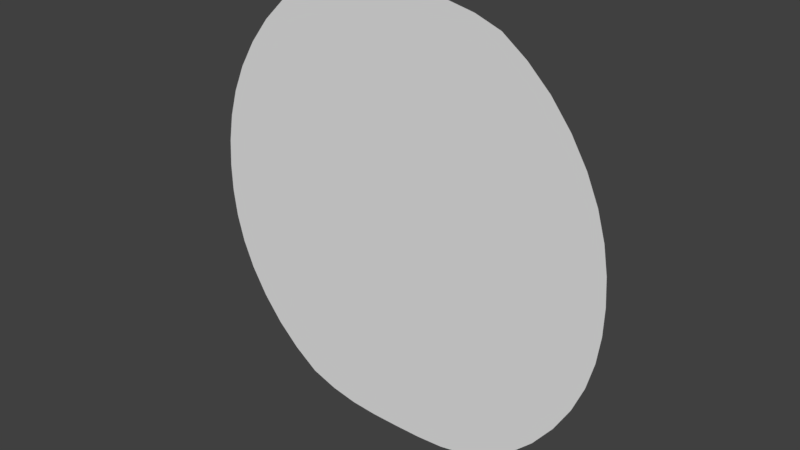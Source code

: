 # Source: slime_character.blend  (saved by Blender 2.78.0; exported with 4.5.12 LTS)
import bpy
from mathutils import Matrix  # noqa: F401  (used for matrix-valued properties, if any)

bpy.ops.wm.read_factory_settings(use_empty=True)
scene = bpy.context.scene
scene.name = 'Scene'

# ---- collections
col_collection_1 = bpy.data.collections.new('Collection 1'); scene.collection.children.link(col_collection_1)

# ---- materials (node trees are filled in below, after node groups)
mat_slime_body_mat = bpy.data.materials.new('slime_body_mat')
mat_slime_body_mat.alpha_threshold = 0.0
mat_slime_body_mat.use_transparent_shadow = False
mat_slime_body_mat.roughness = 0.5
mat_slime_eyes_mat = bpy.data.materials.new('slime_eyes_mat')
mat_slime_eyes_mat.alpha_threshold = 0.0
mat_slime_eyes_mat.use_transparent_shadow = False
mat_slime_eyes_mat.roughness = 0.5

# ---- material node trees

# ---- world
world_world = bpy.data.worlds.new('World'); scene.world = world_world
world_world.color = (0.05088, 0.05088, 0.05088)
world_world.use_sun_shadow = False
world_world.sun_shadow_jitter_overblur = 0.0
world_world.cycles.sampling_method = 'MANUAL'

# ---- meshes
me_plane = bpy.data.meshes.new('Plane')
me_plane.from_pydata([(2.093, -4.759e-08, -4.162), (-2.303, -4.319e-07, -4.162), (2.022, 3.717e-07, 4.461), (-2.231, -3.817e-11, 4.461), (4.251, 3.538e-07, 0.1494), (-4.46, -4.077e-07, 0.1494), (-4.052, -2.657e-07, 2.305), (3.843, 4.246e-07, 2.305), (3.932, 2.195e-07, -2.006), (-4.141, -4.863e-07, -2.006), (-0.1046, -2.398e-07, -4.162), (-0.1046, 1.858e-07, 4.461), (-0.1046, -2.695e-08, 0.1494), (-0.1046, 7.945e-08, 2.305), (-0.1046, -1.334e-07, -2.006), (2.89, 0.1472, -1.475), (-3.07, 0.1471, -1.475), (2.89, 0.1472, 1.475), (-3.07, 0.1471, 1.475), (2.945, 0.1843, 0.7822), (-3.015, 0.1843, 0.7822), (2.945, 0.1843, 2.376), (-3.015, 0.1843, 2.376), (2.253, 0.2513, -0.7138), (-2.742, 0.2513, -0.7138), (2.253, 0.2513, 0.7669), (-2.742, 0.2513, 0.7669)], [], [(13, 6, 3, 11), (14, 9, 5, 12), (12, 5, 6, 13), (10, 1, 9, 14), (0, 10, 14, 8), (4, 12, 13, 7), (8, 14, 12, 4), (7, 13, 11, 2), (15, 16, 18, 17), (19, 20, 22, 21), (23, 24, 26, 25)])
me_plane.polygons.foreach_set('material_index', [0, 0, 0, 0, 0, 0, 0, 0, 1, 1, 1])
_k = {(15, 17): 1.0, (15, 16): 1.0, (16, 18): 1.0, (17, 18): 1.0, (19, 21): 1.0, (19, 20): 1.0, (20, 22): 1.0, (21, 22): 1.0, (23, 25): 1.0, (23, 24): 1.0, (24, 26): 1.0, (25, 26): 1.0}
me_plane.attributes.new('crease_edge', 'FLOAT', 'EDGE').data.foreach_set('value', [_k.get((min(e.vertices), max(e.vertices)), 0.0) for e in me_plane.edges])
_uv = me_plane.uv_layers.new(name='UVMap')
_uv.uv.foreach_set('vector', [0.5055, 0.726, 0.9051, 0.726, 0.7207, 0.9442, 0.5055, 0.9442, 0.5055, 0.2897, 0.9141, 0.2897, 0.9463, 0.5078, 0.5055, 0.5078, 0.5055, 0.5078, 0.9463, 0.5078, 0.9051, 0.726, 0.5055, 0.726, 0.5055, 0.07146, 0.728, 0.07146, 0.9141, 0.2897, 0.5055, 0.2897, 0.283, 0.07146, 0.5055, 0.07146, 0.5055, 0.2897, 0.09691, 0.2897, 0.06468, 0.5078, 0.5055, 0.5078, 0.5055, 0.726, 0.1059, 0.726, 0.09691, 0.2897, 0.5055, 0.2897, 0.5055, 0.5078, 0.06468, 0.5078, 0.1059, 0.726, 0.5055, 0.726, 0.5055, 0.9442, 0.2903, 0.9442, 0.3604, 0.7087, 0.6435, 0.7087, 0.6435, 0.8488, 0.3604, 0.8488, 0.3517, 0.8872, 0.6425, 0.8872, 0.6425, 0.9649, 0.3517, 0.9649, 0.3722, 0.4552, 0.62, 0.4552, 0.62, 0.5287, 0.3722, 0.5287])
me_plane.materials.append(mat_slime_body_mat)
me_plane.materials.append(mat_slime_eyes_mat)
me_plane.use_remesh_preserve_volume = False
me_plane.use_remesh_preserve_attributes = False
me_plane.use_mirror_vertex_groups = False
me_plane.update()
arm_armature = bpy.data.armatures.new('Armature')  # bones are not reproduced

# ---- objects
ob_armature_slime = bpy.data.objects.new('armature-slime', arm_armature)
ob_slime_body = bpy.data.objects.new('slime_body', me_plane)

# ---- transforms, parenting, visibility, modifiers, constraints
ob_armature_slime.location = (0.0, 0.0, 0.0)
ob_armature_slime.show_in_front = True
ob_armature_slime.lineart.crease_threshold = 0.0
ob_slime_body.parent = ob_armature_slime
ob_slime_body.location = (0.0, 0.0, 0.0)
ob_slime_body.lineart.crease_threshold = 0.0
_vg = ob_slime_body.vertex_groups.new(name='Control')
_vg = ob_slime_body.vertex_groups.new(name='Body')
for _i, _w in zip([0, 1, 4, 5, 8, 9, 10, 12, 14], [0.8, 0.8, 0.2, 0.2, 0.6, 0.6, 1.0, 0.2, 0.6]): _vg.add([_i], _w, 'REPLACE')
_vg = ob_slime_body.vertex_groups.new(name='Head')
for _i, _w in zip([0, 1, 2, 3, 4, 5, 6, 7, 8, 9, 10, 11, 12, 13, 14, 15, 16, 17, 18, 19, 20, 21, 22, 23, 24, 25, 26], [0.3, 0.3, 1.0, 1.0, 1.0, 1.0, 1.0, 1.0, 0.6, 0.6, 0.0, 1.0, 1.0, 1.0, 0.6, 1.0, 1.0, 1.0, 1.0, 1.0, 1.0, 1.0, 1.0, 1.0, 1.0, 1.0, 1.0]): _vg.add([_i], _w, 'REPLACE')
_vg = ob_slime_body.vertex_groups.new(name='Eyebrows')
_vg.add([19, 20, 21, 22], 1.0, 'REPLACE')
_vg = ob_slime_body.vertex_groups.new(name='Pupils')
_vg.add([23, 24, 25, 26], 1.0, 'REPLACE')
_vg = ob_slime_body.vertex_groups.new(name='Eyes')
_vg.add([15, 16, 17, 18], 1.0, 'REPLACE')
_m = ob_slime_body.modifiers.new('Subsurf', 'SUBSURF')
_m.uv_smooth = 'PRESERVE_CORNERS'
_m.quality = 2
_m.show_only_control_edges = False
_m = ob_slime_body.modifiers.new('Armature', 'ARMATURE')
_m.object = ob_armature_slime
_m = ob_slime_body.modifiers.new('UVWarp', 'UV_WARP')
_m.bone_from = 'eyebrow-control'
_m.bone_to = 'eyebrow-base'
_m.vertex_group = 'Eyebrows'
_m = ob_slime_body.modifiers.new('UVWarp.001', 'UV_WARP')
_m.bone_from = 'eyes-control'
_m.bone_to = 'eyes-base'
_m.vertex_group = 'Eyes'
_m = ob_slime_body.modifiers.new('UVWarp.002', 'UV_WARP')
_m.bone_from = 'pupils-control'
_m.bone_to = 'pupils-base'
_m.vertex_group = 'Pupils'

# ---- collection membership
col_collection_1.objects.link(ob_armature_slime)
col_collection_1.objects.link(ob_slime_body)

# ---- scene / render settings (as saved in the file)
scene.frame_start = 1; scene.frame_end = 250; scene.frame_set(3)
scene.render.engine = 'BLENDER_EEVEE_NEXT'
scene.render.resolution_percentage = 50
scene.render.dither_intensity = 0.0
scene.cycles.use_denoising = False
scene.cycles.samples = 128
scene.cycles.sampling_pattern = 'TABULATED_SOBOL'
scene.cycles.light_sampling_threshold = 0.0
scene.cycles.use_adaptive_sampling = False
scene.cycles.use_light_tree = False
scene.cycles.blur_glossy = 0.0
scene.cycles.sample_clamp_indirect = 0.0
scene.view_settings.view_transform = 'Standard'
bpy.context.view_layer.update()

# ---- added for rendering (the .blend has no active camera and no usable light): camera, sun
cam_auto = bpy.data.cameras.new('AutoCamera')
cam_auto.lens = 50.0
cam_auto.sensor_width = 36.0
cam_auto.clip_end = 1000.0
ob_auto_camera = bpy.data.objects.new('AutoCamera', cam_auto)
scene.collection.objects.link(ob_auto_camera)
ob_auto_camera.location = (11.0799, -13.2957, 9.09701)
ob_auto_camera.rotation_euler = (1.09748, -7.21219e-08, 0.694738)
scene.camera = ob_auto_camera
light_auto_sun = bpy.data.lights.new('AutoSun', 'SUN')
light_auto_sun.energy = 3.0
light_auto_sun.angle = 0.0523599
ob_auto_sun = bpy.data.objects.new('AutoSun', light_auto_sun)
scene.collection.objects.link(ob_auto_sun)
ob_auto_sun.rotation_euler = (0.872665, 0.174533, 0.523599)
bpy.context.view_layer.update()
